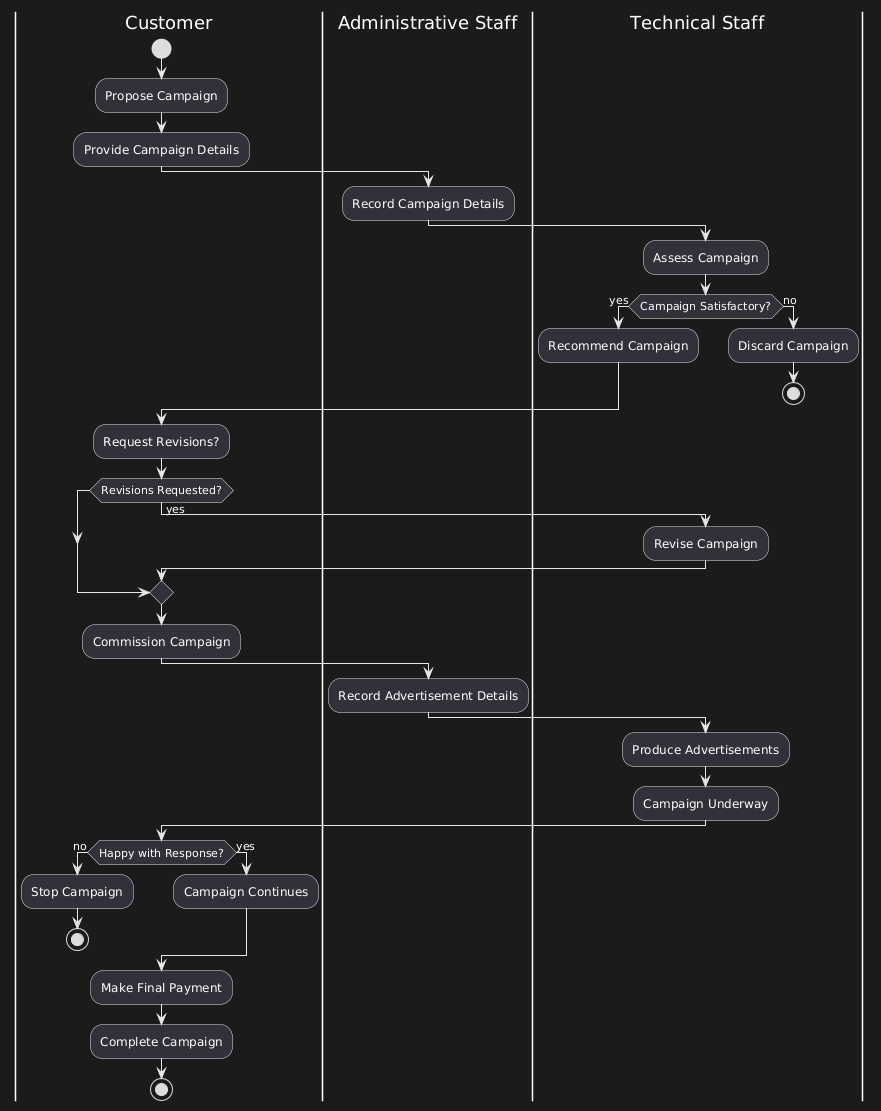

The diagram above was rendered by PlantUML. Its source (embedded in the PNG):
@startuml
|Customer|
start
:Propose Campaign;
:Provide Campaign Details;
|Administrative Staff|
:Record Campaign Details;
|Technical Staff|
:Assess Campaign;
if (Campaign Satisfactory?) then (yes)
  :Recommend Campaign;
else (no)
  :Discard Campaign;
  stop
endif
|Customer|
:Request Revisions?;
if (Revisions Requested?) then (yes)
  |Technical Staff|
  :Revise Campaign;
endif
|Customer|
:Commission Campaign;
|Administrative Staff|
:Record Advertisement Details;
|Technical Staff|
:Produce Advertisements;
:Campaign Underway;
|Customer|
if (Happy with Response?) then (no)
  :Stop Campaign;
  stop
else (yes)
  :Campaign Continues;
endif
:Make Final Payment;
:Complete Campaign;
stop
@enduml